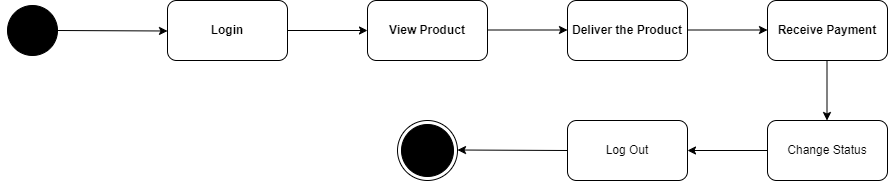

The diagram above was exported from draw.io. Its source (the exported page's mxGraphModel, read from the mxfile embedded in the PNG):
<mxGraphModel dx="1120" dy="478" grid="1" gridSize="10" guides="1" tooltips="1" connect="1" arrows="1" fold="1" page="1" pageScale="1" pageWidth="827" pageHeight="1169" math="0" shadow="0">
  <root>
    <mxCell id="0" />
    <mxCell id="1" parent="0" />
    <mxCell id="ZZ9PM-Fo6IODWcB_S9J_-1" value="&lt;b&gt;Login&lt;/b&gt;" style="rounded=1;whiteSpace=wrap;html=1;" parent="1" vertex="1">
      <mxGeometry x="190" y="80" width="120" height="60" as="geometry" />
    </mxCell>
    <mxCell id="ZZ9PM-Fo6IODWcB_S9J_-2" value="&lt;b&gt;View Product&lt;/b&gt;" style="rounded=1;whiteSpace=wrap;html=1;" parent="1" vertex="1">
      <mxGeometry x="390" y="80" width="120" height="60" as="geometry" />
    </mxCell>
    <mxCell id="ZZ9PM-Fo6IODWcB_S9J_-3" value="&lt;b&gt;Deliver the Product&lt;/b&gt;" style="rounded=1;whiteSpace=wrap;html=1;" parent="1" vertex="1">
      <mxGeometry x="590" y="80" width="120" height="60" as="geometry" />
    </mxCell>
    <mxCell id="ZZ9PM-Fo6IODWcB_S9J_-4" value="&lt;b&gt;Receive Payment&lt;/b&gt;" style="rounded=1;whiteSpace=wrap;html=1;" parent="1" vertex="1">
      <mxGeometry x="790" y="80" width="120" height="60" as="geometry" />
    </mxCell>
    <mxCell id="ZZ9PM-Fo6IODWcB_S9J_-5" value="Change Status" style="rounded=1;whiteSpace=wrap;html=1;" parent="1" vertex="1">
      <mxGeometry x="790" y="200" width="120" height="60" as="geometry" />
    </mxCell>
    <mxCell id="ZZ9PM-Fo6IODWcB_S9J_-6" value="Log Out" style="rounded=1;whiteSpace=wrap;html=1;" parent="1" vertex="1">
      <mxGeometry x="590" y="200" width="120" height="60" as="geometry" />
    </mxCell>
    <mxCell id="ZZ9PM-Fo6IODWcB_S9J_-8" value="" style="endArrow=classic;html=1;rounded=0;exitX=1;exitY=0.5;exitDx=0;exitDy=0;entryX=0;entryY=0.5;entryDx=0;entryDy=0;" parent="1" edge="1">
      <mxGeometry width="50" height="50" relative="1" as="geometry">
        <mxPoint x="310" y="110" as="sourcePoint" />
        <mxPoint x="390" y="110" as="targetPoint" />
      </mxGeometry>
    </mxCell>
    <mxCell id="ZZ9PM-Fo6IODWcB_S9J_-9" value="" style="endArrow=classic;html=1;rounded=0;exitX=1;exitY=0.5;exitDx=0;exitDy=0;entryX=0;entryY=0.5;entryDx=0;entryDy=0;" parent="1" edge="1">
      <mxGeometry width="50" height="50" relative="1" as="geometry">
        <mxPoint x="510" y="109.5" as="sourcePoint" />
        <mxPoint x="590" y="109.5" as="targetPoint" />
      </mxGeometry>
    </mxCell>
    <mxCell id="ZZ9PM-Fo6IODWcB_S9J_-10" value="" style="endArrow=classic;html=1;rounded=0;exitX=1;exitY=0.5;exitDx=0;exitDy=0;entryX=0;entryY=0.5;entryDx=0;entryDy=0;" parent="1" edge="1">
      <mxGeometry width="50" height="50" relative="1" as="geometry">
        <mxPoint x="710" y="109.5" as="sourcePoint" />
        <mxPoint x="790" y="109.5" as="targetPoint" />
      </mxGeometry>
    </mxCell>
    <mxCell id="ZZ9PM-Fo6IODWcB_S9J_-11" value="" style="endArrow=classic;html=1;rounded=0;" parent="1" edge="1">
      <mxGeometry width="50" height="50" relative="1" as="geometry">
        <mxPoint x="849.5" y="140" as="sourcePoint" />
        <mxPoint x="849.5" y="200" as="targetPoint" />
      </mxGeometry>
    </mxCell>
    <mxCell id="ZZ9PM-Fo6IODWcB_S9J_-12" value="" style="endArrow=classic;html=1;rounded=0;entryX=1;entryY=0.5;entryDx=0;entryDy=0;exitX=0;exitY=0.5;exitDx=0;exitDy=0;" parent="1" source="ZZ9PM-Fo6IODWcB_S9J_-5" target="ZZ9PM-Fo6IODWcB_S9J_-6" edge="1">
      <mxGeometry width="50" height="50" relative="1" as="geometry">
        <mxPoint x="790" y="240" as="sourcePoint" />
        <mxPoint x="690" y="240" as="targetPoint" />
      </mxGeometry>
    </mxCell>
    <mxCell id="ZZ9PM-Fo6IODWcB_S9J_-13" value="" style="ellipse;fillColor=strokeColor;html=1;" parent="1" vertex="1">
      <mxGeometry x="30" y="85" width="50" height="50" as="geometry" />
    </mxCell>
    <mxCell id="ZZ9PM-Fo6IODWcB_S9J_-14" value="" style="ellipse;html=1;shape=endState;fillColor=strokeColor;" parent="1" vertex="1">
      <mxGeometry x="420" y="200" width="60" height="60" as="geometry" />
    </mxCell>
    <mxCell id="ZZ9PM-Fo6IODWcB_S9J_-15" style="edgeStyle=orthogonalEdgeStyle;rounded=0;orthogonalLoop=1;jettySize=auto;html=1;exitX=0;exitY=0.5;exitDx=0;exitDy=0;entryX=0.2;entryY=0.5;entryDx=0;entryDy=0;entryPerimeter=0;" parent="1" source="ZZ9PM-Fo6IODWcB_S9J_-13" target="ZZ9PM-Fo6IODWcB_S9J_-13" edge="1">
      <mxGeometry relative="1" as="geometry" />
    </mxCell>
    <mxCell id="ZZ9PM-Fo6IODWcB_S9J_-17" value="" style="endArrow=classic;html=1;rounded=0;exitX=1;exitY=0.5;exitDx=0;exitDy=0;entryX=0;entryY=0.5;entryDx=0;entryDy=0;" parent="1" source="ZZ9PM-Fo6IODWcB_S9J_-13" edge="1">
      <mxGeometry width="50" height="50" relative="1" as="geometry">
        <mxPoint x="110" y="110.5" as="sourcePoint" />
        <mxPoint x="190" y="110.5" as="targetPoint" />
      </mxGeometry>
    </mxCell>
    <mxCell id="ZZ9PM-Fo6IODWcB_S9J_-18" value="" style="endArrow=classic;html=1;rounded=0;entryX=1;entryY=0.5;entryDx=0;entryDy=0;exitX=0;exitY=0.5;exitDx=0;exitDy=0;" parent="1" source="ZZ9PM-Fo6IODWcB_S9J_-6" edge="1">
      <mxGeometry width="50" height="50" relative="1" as="geometry">
        <mxPoint x="560" y="229.5" as="sourcePoint" />
        <mxPoint x="480" y="229.5" as="targetPoint" />
      </mxGeometry>
    </mxCell>
  </root>
</mxGraphModel>